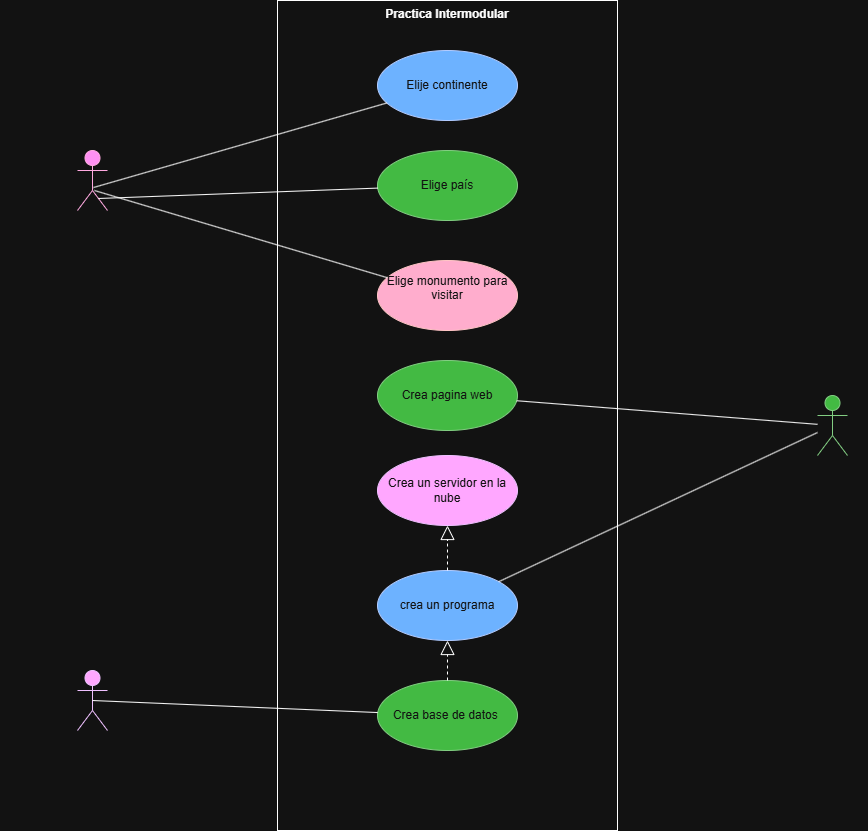

The diagram above was exported from draw.io. Its source (the exported page's mxGraphModel, read from the mxfile embedded in the PNG):
<mxGraphModel dx="1869" dy="562" grid="1" gridSize="10" guides="1" tooltips="1" connect="1" arrows="1" fold="1" page="1" pageScale="1" pageWidth="827" pageHeight="1169" math="0" shadow="0">
  <root>
    <mxCell id="0" />
    <mxCell id="1" parent="0" />
    <mxCell id="vlpBe2YX81uKbJ3_HkBy-1" value="&lt;div&gt;Consultor&lt;/div&gt;" style="shape=umlActor;verticalLabelPosition=bottom;verticalAlign=top;html=1;fillColor=#d80073;fontColor=#ffffff;strokeColor=#A50040;" parent="1" vertex="1">
      <mxGeometry y="420" width="30" height="60" as="geometry" />
    </mxCell>
    <mxCell id="vlpBe2YX81uKbJ3_HkBy-21" value="Practica Intermodular" style="shape=rect;html=1;verticalAlign=top;fontStyle=1;whiteSpace=wrap;align=center;" parent="1" vertex="1">
      <mxGeometry x="200" y="270" width="340" height="830" as="geometry" />
    </mxCell>
    <mxCell id="RnJYlyu5vmRqCw8dq7i2-1" value="Elije continente" style="ellipse;whiteSpace=wrap;html=1;fillColor=#0050ef;fontColor=#ffffff;strokeColor=#001DBC;" parent="1" vertex="1">
      <mxGeometry x="300" y="320" width="140" height="70" as="geometry" />
    </mxCell>
    <mxCell id="RnJYlyu5vmRqCw8dq7i2-2" value="Elige país" style="ellipse;whiteSpace=wrap;html=1;fillColor=#008a00;fontColor=#ffffff;strokeColor=#005700;" parent="1" vertex="1">
      <mxGeometry x="300" y="420" width="140" height="70" as="geometry" />
    </mxCell>
    <mxCell id="RnJYlyu5vmRqCw8dq7i2-3" value="Elige monumento para visitar&lt;div&gt;&lt;br&gt;&lt;/div&gt;" style="ellipse;whiteSpace=wrap;html=1;fillColor=#a20025;fontColor=#ffffff;strokeColor=#6F0000;" parent="1" vertex="1">
      <mxGeometry x="300" y="530" width="140" height="70" as="geometry" />
    </mxCell>
    <mxCell id="RnJYlyu5vmRqCw8dq7i2-5" value="" style="endArrow=none;html=1;rounded=0;exitX=0.533;exitY=0.617;exitDx=0;exitDy=0;exitPerimeter=0;" parent="1" source="vlpBe2YX81uKbJ3_HkBy-1" target="RnJYlyu5vmRqCw8dq7i2-1" edge="1">
      <mxGeometry width="50" height="50" relative="1" as="geometry">
        <mxPoint x="170" y="440" as="sourcePoint" />
        <mxPoint x="220" y="390" as="targetPoint" />
      </mxGeometry>
    </mxCell>
    <mxCell id="RnJYlyu5vmRqCw8dq7i2-6" value="" style="endArrow=none;html=1;rounded=0;exitX=0.7;exitY=0.8;exitDx=0;exitDy=0;exitPerimeter=0;" parent="1" source="vlpBe2YX81uKbJ3_HkBy-1" target="RnJYlyu5vmRqCw8dq7i2-2" edge="1">
      <mxGeometry width="50" height="50" relative="1" as="geometry">
        <mxPoint x="180" y="490" as="sourcePoint" />
        <mxPoint x="230" y="440" as="targetPoint" />
      </mxGeometry>
    </mxCell>
    <mxCell id="RnJYlyu5vmRqCw8dq7i2-8" value="" style="endArrow=none;html=1;rounded=0;exitX=0.567;exitY=0.667;exitDx=0;exitDy=0;exitPerimeter=0;" parent="1" source="vlpBe2YX81uKbJ3_HkBy-1" target="RnJYlyu5vmRqCw8dq7i2-3" edge="1">
      <mxGeometry width="50" height="50" relative="1" as="geometry">
        <mxPoint x="180" y="530" as="sourcePoint" />
        <mxPoint x="230" y="480" as="targetPoint" />
      </mxGeometry>
    </mxCell>
    <mxCell id="RnJYlyu5vmRqCw8dq7i2-10" value="Programador" style="shape=umlActor;verticalLabelPosition=bottom;verticalAlign=top;html=1;outlineConnect=0;fillColor=#008a00;fontColor=#ffffff;strokeColor=#005700;" parent="1" vertex="1">
      <mxGeometry x="740" y="665" width="30" height="60" as="geometry" />
    </mxCell>
    <mxCell id="RnJYlyu5vmRqCw8dq7i2-11" value="Crea pagina web" style="ellipse;whiteSpace=wrap;html=1;fillColor=#008a00;fontColor=#ffffff;strokeColor=#005700;" parent="1" vertex="1">
      <mxGeometry x="300" y="630" width="140" height="70" as="geometry" />
    </mxCell>
    <mxCell id="RnJYlyu5vmRqCw8dq7i2-14" value="crea un programa" style="ellipse;whiteSpace=wrap;html=1;fillColor=#0050ef;fontColor=#ffffff;strokeColor=#001DBC;" parent="1" vertex="1">
      <mxGeometry x="300" y="840" width="140" height="70" as="geometry" />
    </mxCell>
    <mxCell id="RnJYlyu5vmRqCw8dq7i2-16" value="Crea un servidor en la nube" style="ellipse;whiteSpace=wrap;html=1;fillColor=#6a00ff;fontColor=#ffffff;strokeColor=#3700CC;" parent="1" vertex="1">
      <mxGeometry x="300" y="725" width="140" height="70" as="geometry" />
    </mxCell>
    <mxCell id="RnJYlyu5vmRqCw8dq7i2-17" value="" style="endArrow=none;html=1;rounded=0;" parent="1" source="RnJYlyu5vmRqCw8dq7i2-11" target="RnJYlyu5vmRqCw8dq7i2-10" edge="1">
      <mxGeometry width="50" height="50" relative="1" as="geometry">
        <mxPoint x="700" y="490" as="sourcePoint" />
        <mxPoint x="750" y="440" as="targetPoint" />
      </mxGeometry>
    </mxCell>
    <mxCell id="RnJYlyu5vmRqCw8dq7i2-21" value="Crea base de datos&amp;nbsp;" style="ellipse;whiteSpace=wrap;html=1;fillColor=#008a00;fontColor=#ffffff;strokeColor=#005700;" parent="1" vertex="1">
      <mxGeometry x="300" y="950" width="140" height="70" as="geometry" />
    </mxCell>
    <mxCell id="xBqhcn0vKnrkCkuc7ndL-3" value="" style="endArrow=block;dashed=1;endFill=0;endSize=12;html=1;rounded=0;" edge="1" parent="1" source="RnJYlyu5vmRqCw8dq7i2-21" target="RnJYlyu5vmRqCw8dq7i2-14">
      <mxGeometry width="160" relative="1" as="geometry">
        <mxPoint x="300" y="920" as="sourcePoint" />
        <mxPoint x="460" y="920" as="targetPoint" />
      </mxGeometry>
    </mxCell>
    <mxCell id="xBqhcn0vKnrkCkuc7ndL-4" value="" style="endArrow=block;dashed=1;endFill=0;endSize=12;html=1;rounded=0;" edge="1" parent="1" source="RnJYlyu5vmRqCw8dq7i2-14" target="RnJYlyu5vmRqCw8dq7i2-16">
      <mxGeometry width="160" relative="1" as="geometry">
        <mxPoint x="360" y="810" as="sourcePoint" />
        <mxPoint x="520" y="810" as="targetPoint" />
      </mxGeometry>
    </mxCell>
    <mxCell id="xBqhcn0vKnrkCkuc7ndL-5" value="Administrador de la base de datos&amp;nbsp;" style="shape=umlActor;verticalLabelPosition=bottom;verticalAlign=top;html=1;fillColor=#6a00ff;fontColor=#ffffff;strokeColor=#3700CC;" vertex="1" parent="1">
      <mxGeometry y="940" width="30" height="60" as="geometry" />
    </mxCell>
    <mxCell id="xBqhcn0vKnrkCkuc7ndL-7" value="" style="endArrow=none;html=1;rounded=0;exitX=0.5;exitY=0.5;exitDx=0;exitDy=0;exitPerimeter=0;" edge="1" parent="1" source="xBqhcn0vKnrkCkuc7ndL-5" target="RnJYlyu5vmRqCw8dq7i2-21">
      <mxGeometry width="50" height="50" relative="1" as="geometry">
        <mxPoint x="80" y="1000" as="sourcePoint" />
        <mxPoint x="130" y="950" as="targetPoint" />
      </mxGeometry>
    </mxCell>
    <mxCell id="xBqhcn0vKnrkCkuc7ndL-8" value="" style="endArrow=none;html=1;rounded=0;" edge="1" parent="1" source="RnJYlyu5vmRqCw8dq7i2-14" target="RnJYlyu5vmRqCw8dq7i2-10">
      <mxGeometry width="50" height="50" relative="1" as="geometry">
        <mxPoint x="670" y="800" as="sourcePoint" />
        <mxPoint x="720" y="750" as="targetPoint" />
      </mxGeometry>
    </mxCell>
  </root>
</mxGraphModel>